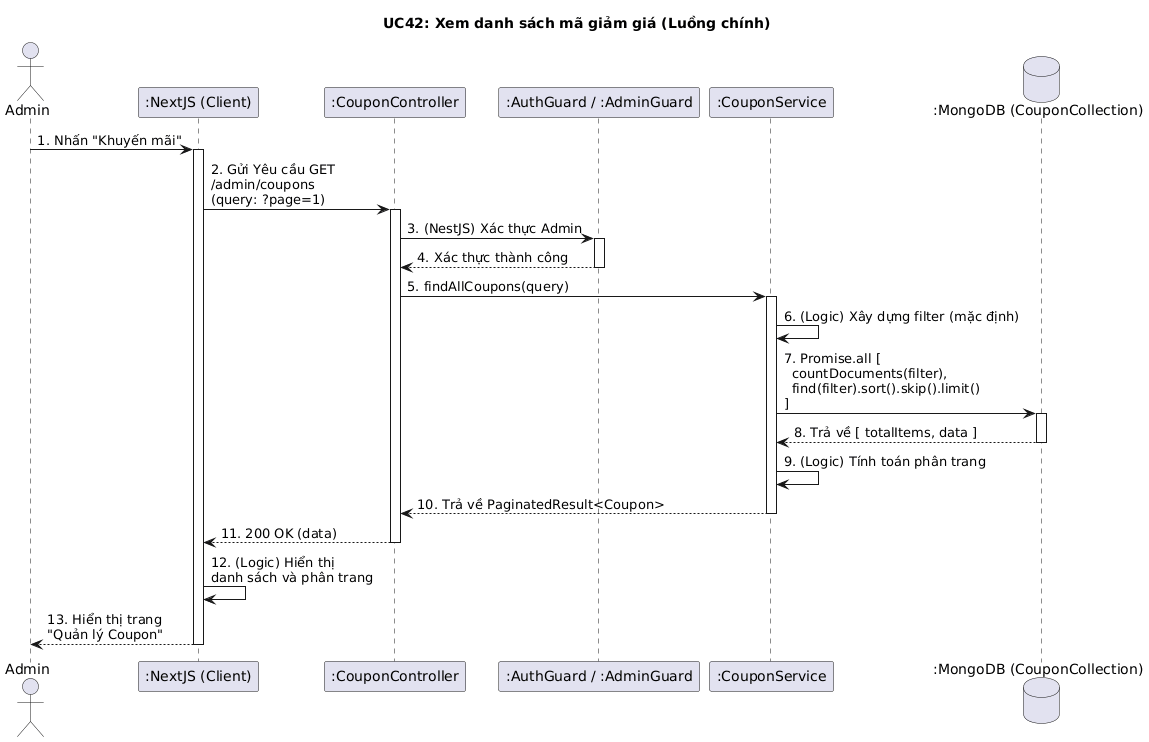

The diagram above was rendered by PlantUML. Its source (embedded in the PNG):
@startuml
title UC42: Xem danh sách mã giảm giá (Luồng chính)

actor Admin
participant ":NextJS (Client)" as Client
participant ":CouponController" as Controller
participant ":AuthGuard / :AdminGuard" as Guards
participant ":CouponService" as Service
database ":MongoDB (CouponCollection)" as DB

Admin -> Client: 1. Nhấn "Khuyến mãi"
activate Client

Client -> Controller: 2. Gửi Yêu cầu GET \n/admin/coupons \n(query: ?page=1)
activate Controller

Controller -> Guards: 3. (NestJS) Xác thực Admin
activate Guards
Guards --> Controller: 4. Xác thực thành công
deactivate Guards

Controller -> Service: 5. findAllCoupons(query)
activate Service

Service -> Service: 6. (Logic) Xây dựng filter (mặc định)
Service -> DB: 7. Promise.all [ \n  countDocuments(filter), \n  find(filter).sort().skip().limit() \n]
activate DB
DB --> Service: 8. Trả về [ totalItems, data ]
deactivate DB

Service -> Service: 9. (Logic) Tính toán phân trang
Service --> Controller: 10. Trả về PaginatedResult<Coupon>
deactivate Service

Controller --> Client: 11. 200 OK (data)
deactivate Controller

Client -> Client: 12. (Logic) Hiển thị \ndanh sách và phân trang
Client --> Admin: 13. Hiển thị trang \n"Quản lý Coupon"
deactivate Client
@enduml